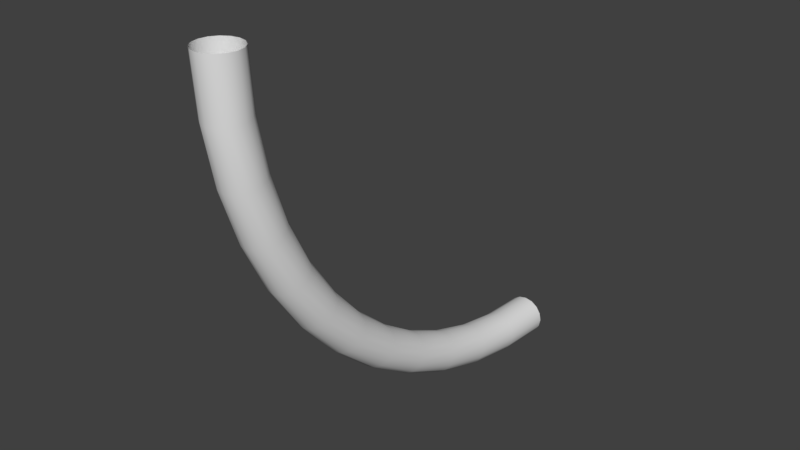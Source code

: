 # Source: QuarterEdge.blend  (saved by Blender 2.77.0; exported with 4.5.12 LTS)
import bpy
from mathutils import Matrix  # noqa: F401  (used for matrix-valued properties, if any)

bpy.ops.wm.read_factory_settings(use_empty=True)
scene = bpy.context.scene
scene.name = 'Scene'

# ---- collections
col_collection_1 = bpy.data.collections.new('Collection 1'); scene.collection.children.link(col_collection_1)

# ---- world
world_world = bpy.data.worlds.new('World'); scene.world = world_world
world_world.color = (0.05088, 0.05088, 0.05088)
world_world.use_sun_shadow = False
world_world.sun_shadow_jitter_overblur = 0.0
world_world.cycles.sampling_method = 'MANUAL'

# ---- meshes
me_torus = bpy.data.meshes.new('Torus')
me_torus.from_pydata([(0.0, 0.0, -0.05), (0.01913, 0.0, -0.04619), (0.03536, 0.0, -0.03536), (0.04619, 0.0, -0.01913), (0.05, 0.0, -1.192e-07), (0.04619, 0.0, 0.01913), (0.03536, 0.0, 0.03536), (0.01913, 0.0, 0.04619), (0.0, 0.0, 0.05), (-0.01913, 0.0, 0.04619), (-0.03536, 0.0, 0.03536), (-0.04619, 0.0, 0.01913), (-0.05, 0.0, -1.192e-07), (-0.04619, 0.0, -0.01913), (-0.03536, 0.0, -0.03536), (-0.01913, 0.0, -0.04619), (-7.744e-08, -1.05, 1.0), (0.01913, -1.046, 1.0), (0.03536, -1.035, 1.0), (0.04619, -1.019, 1.0), (0.05, -1.0, 1.0), (0.04619, -0.9809, 1.0), (0.03536, -0.9646, 1.0), (0.01913, -0.9538, 1.0), (-7.744e-08, -0.95, 1.0), (-0.01913, -0.9538, 1.0), (-0.03536, -0.9646, 1.0), (-0.04619, -0.9809, 1.0), (-0.05, -1.0, 1.0), (-0.04619, -1.019, 1.0), (-0.03536, -1.035, 1.0), (-0.01913, -1.046, 1.0), (-7.451e-08, -1.041, 0.8629), (0.01913, -1.037, 0.8634), (0.03536, -1.026, 0.8649), (0.04619, -1.01, 0.867), (0.05, -0.9914, 0.8695), (0.04619, -0.9725, 0.872), (0.03536, -0.9564, 0.8741), (0.01913, -0.9456, 0.8755), (-6.706e-08, -0.9419, 0.876), (-0.01913, -0.9456, 0.8755), (-0.03536, -0.9564, 0.8741), (-0.04619, -0.9725, 0.872), (-0.05, -0.9914, 0.8695), (-0.04619, -1.01, 0.867), (-0.03536, -1.026, 0.8649), (-0.01913, -1.037, 0.8634), (-5.96e-08, -1.014, 0.7282), (0.01913, -1.011, 0.7292), (0.03536, -1.0, 0.732), (0.04619, -0.9844, 0.7362), (0.05, -0.9659, 0.7412), (0.04619, -0.9474, 0.7461), (0.03536, -0.9318, 0.7503), (0.01913, -0.9213, 0.7531), (-5.96e-08, -0.9176, 0.7541), (-0.01913, -0.9213, 0.7531), (-0.03536, -0.9318, 0.7503), (-0.04619, -0.9474, 0.7461), (-0.05, -0.9659, 0.7412), (-0.04619, -0.9844, 0.7362), (-0.03536, -1.0, 0.732), (-0.01913, -1.011, 0.7292), (-5.96e-08, -0.9701, 0.5982), (0.01913, -0.9666, 0.5996), (0.03536, -0.9565, 0.6038), (0.04619, -0.9416, 0.61), (0.05, -0.9239, 0.6173), (0.04619, -0.9062, 0.6246), (0.03536, -0.8912, 0.6308), (0.01913, -0.8812, 0.635), (-5.96e-08, -0.8777, 0.6365), (-0.01913, -0.8812, 0.635), (-0.03536, -0.8912, 0.6308), (-0.04619, -0.9062, 0.6246), (-0.05, -0.9239, 0.6173), (-0.04619, -0.9416, 0.61), (-0.03536, -0.9565, 0.6038), (-0.01913, -0.9666, 0.5996), (-5.96e-08, -0.9093, 0.475), (0.01913, -0.906, 0.4769), (0.03536, -0.8966, 0.4823), (0.04619, -0.8826, 0.4904), (0.05, -0.866, 0.5), (0.04619, -0.8495, 0.5096), (0.03536, -0.8354, 0.5177), (0.01913, -0.826, 0.5231), (-2.98e-08, -0.8227, 0.525), (-0.01913, -0.826, 0.5231), (-0.03536, -0.8354, 0.5177), (-0.04619, -0.8495, 0.5096), (-0.05, -0.866, 0.5), (-0.04619, -0.8826, 0.4904), (-0.03536, -0.8966, 0.4823), (-0.01913, -0.906, 0.4769), (0.0, -0.833, 0.3608), (0.01913, -0.83, 0.3631), (0.03536, -0.8214, 0.3697), (0.04619, -0.8085, 0.3796), (0.05, -0.7934, 0.3912), (0.04619, -0.7782, 0.4029), (0.03536, -0.7653, 0.4128), (0.01913, -0.7567, 0.4194), (-5.96e-08, -0.7537, 0.4217), (-0.01913, -0.7567, 0.4194), (-0.03536, -0.7653, 0.4128), (-0.04619, -0.7782, 0.4029), (-0.05, -0.7934, 0.3912), (-0.04619, -0.8085, 0.3796), (-0.03536, -0.8214, 0.3697), (-0.01913, -0.83, 0.3631), (0.0, -0.7425, 0.2575), (0.01913, -0.7398, 0.2602), (0.03536, -0.7321, 0.2679), (0.04619, -0.7206, 0.2794), (0.05, -0.7071, 0.2929), (0.04619, -0.6936, 0.3064), (0.03536, -0.6821, 0.3179), (0.01913, -0.6744, 0.3256), (0.0, -0.6718, 0.3282), (-0.01913, -0.6744, 0.3256), (-0.03536, -0.6821, 0.3179), (-0.04619, -0.6936, 0.3064), (-0.05, -0.7071, 0.2929), (-0.04619, -0.7206, 0.2794), (-0.03536, -0.7321, 0.2679), (-0.01913, -0.7398, 0.2602), (0.0, -0.6392, 0.167), (0.01913, -0.6369, 0.17), (0.03536, -0.6303, 0.1786), (0.04619, -0.6204, 0.1915), (0.05, -0.6088, 0.2066), (0.04619, -0.5971, 0.2218), (0.03536, -0.5872, 0.2347), (0.01913, -0.5806, 0.2433), (0.0, -0.5783, 0.2463), (-0.01913, -0.5806, 0.2433), (-0.03536, -0.5872, 0.2347), (-0.04619, -0.5971, 0.2218), (-0.05, -0.6088, 0.2066), (-0.04619, -0.6204, 0.1915), (-0.03536, -0.6303, 0.1786), (-0.01913, -0.6369, 0.17), (0.0, -0.525, 0.09067), (0.01913, -0.5231, 0.09397), (0.03536, -0.5177, 0.1034), (0.04619, -0.5096, 0.1174), (0.05, -0.5, 0.134), (0.04619, -0.4904, 0.1505), (0.03536, -0.4823, 0.1646), (0.01913, -0.4769, 0.174), (0.0, -0.475, 0.1773), (-0.01913, -0.4769, 0.174), (-0.03536, -0.4823, 0.1646), (-0.04619, -0.4904, 0.1505), (-0.05, -0.5, 0.134), (-0.04619, -0.5096, 0.1174), (-0.03536, -0.5177, 0.1034), (-0.01913, -0.5231, 0.09397), (0.0, -0.4018, 0.02993), (0.01913, -0.4004, 0.03344), (0.03536, -0.3962, 0.04346), (0.04619, -0.39, 0.05844), (0.05, -0.3827, 0.07612), (0.04619, -0.3754, 0.0938), (0.03536, -0.3692, 0.1088), (0.01913, -0.365, 0.1188), (0.0, -0.3635, 0.1223), (-0.01913, -0.365, 0.1188), (-0.03536, -0.3692, 0.1088), (-0.04619, -0.3754, 0.0938), (-0.05, -0.3827, 0.07612), (-0.04619, -0.39, 0.05844), (-0.03536, -0.3962, 0.04346), (-0.01913, -0.4004, 0.03344), (0.0, -0.2718, -0.01422), (0.01913, -0.2708, -0.01055), (0.03536, -0.268, -7.665e-05), (0.04619, -0.2638, 0.01559), (0.05, -0.2588, 0.03407), (0.04619, -0.2539, 0.05256), (0.03536, -0.2497, 0.06822), (0.01913, -0.2469, 0.07869), (0.0, -0.2459, 0.08237), (-0.01913, -0.2469, 0.07869), (-0.03536, -0.2497, 0.06822), (-0.04619, -0.2539, 0.05256), (-0.05, -0.2588, 0.03407), (-0.04619, -0.2638, 0.01559), (-0.03536, -0.268, -7.665e-05), (-0.01913, -0.2708, -0.01055), (0.0, -0.1371, -0.04102), (0.01913, -0.1366, -0.03724), (0.03536, -0.1351, -0.0265), (0.04619, -0.133, -0.01042), (0.05, -0.1305, 0.008555), (0.04619, -0.128, 0.02753), (0.03536, -0.1259, 0.04361), (0.01913, -0.1245, 0.05435), (0.0, -0.124, 0.05813), (-0.01913, -0.1245, 0.05435), (-0.03536, -0.1259, 0.04361), (-0.04619, -0.128, 0.02753), (-0.05, -0.1305, 0.008555), (-0.04619, -0.133, -0.01042), (-0.03536, -0.1351, -0.0265), (-0.01913, -0.1366, -0.03724)], [], [(16, 32, 33, 17), (17, 33, 34, 18), (18, 34, 35, 19), (19, 35, 36, 20), (20, 36, 37, 21), (21, 37, 38, 22), (22, 38, 39, 23), (23, 39, 40, 24), (24, 40, 41, 25), (25, 41, 42, 26), (26, 42, 43, 27), (27, 43, 44, 28), (28, 44, 45, 29), (29, 45, 46, 30), (30, 46, 47, 31), (31, 47, 32, 16), (32, 48, 49, 33), (33, 49, 50, 34), (34, 50, 51, 35), (35, 51, 52, 36), (36, 52, 53, 37), (37, 53, 54, 38), (38, 54, 55, 39), (39, 55, 56, 40), (40, 56, 57, 41), (41, 57, 58, 42), (42, 58, 59, 43), (43, 59, 60, 44), (44, 60, 61, 45), (45, 61, 62, 46), (46, 62, 63, 47), (47, 63, 48, 32), (48, 64, 65, 49), (49, 65, 66, 50), (50, 66, 67, 51), (51, 67, 68, 52), (52, 68, 69, 53), (53, 69, 70, 54), (54, 70, 71, 55), (55, 71, 72, 56), (56, 72, 73, 57), (57, 73, 74, 58), (58, 74, 75, 59), (59, 75, 76, 60), (60, 76, 77, 61), (61, 77, 78, 62), (62, 78, 79, 63), (63, 79, 64, 48), (64, 80, 81, 65), (65, 81, 82, 66), (66, 82, 83, 67), (67, 83, 84, 68), (68, 84, 85, 69), (69, 85, 86, 70), (70, 86, 87, 71), (71, 87, 88, 72), (72, 88, 89, 73), (73, 89, 90, 74), (74, 90, 91, 75), (75, 91, 92, 76), (76, 92, 93, 77), (77, 93, 94, 78), (78, 94, 95, 79), (79, 95, 80, 64), (80, 96, 97, 81), (81, 97, 98, 82), (82, 98, 99, 83), (83, 99, 100, 84), (84, 100, 101, 85), (85, 101, 102, 86), (86, 102, 103, 87), (87, 103, 104, 88), (88, 104, 105, 89), (89, 105, 106, 90), (90, 106, 107, 91), (91, 107, 108, 92), (92, 108, 109, 93), (93, 109, 110, 94), (94, 110, 111, 95), (95, 111, 96, 80), (96, 112, 113, 97), (97, 113, 114, 98), (98, 114, 115, 99), (99, 115, 116, 100), (100, 116, 117, 101), (101, 117, 118, 102), (102, 118, 119, 103), (103, 119, 120, 104), (104, 120, 121, 105), (105, 121, 122, 106), (106, 122, 123, 107), (107, 123, 124, 108), (108, 124, 125, 109), (109, 125, 126, 110), (110, 126, 127, 111), (111, 127, 112, 96), (112, 128, 129, 113), (113, 129, 130, 114), (114, 130, 131, 115), (115, 131, 132, 116), (116, 132, 133, 117), (117, 133, 134, 118), (118, 134, 135, 119), (119, 135, 136, 120), (120, 136, 137, 121), (121, 137, 138, 122), (122, 138, 139, 123), (123, 139, 140, 124), (124, 140, 141, 125), (125, 141, 142, 126), (126, 142, 143, 127), (127, 143, 128, 112), (128, 144, 145, 129), (129, 145, 146, 130), (130, 146, 147, 131), (131, 147, 148, 132), (132, 148, 149, 133), (133, 149, 150, 134), (134, 150, 151, 135), (135, 151, 152, 136), (136, 152, 153, 137), (137, 153, 154, 138), (138, 154, 155, 139), (139, 155, 156, 140), (140, 156, 157, 141), (141, 157, 158, 142), (142, 158, 159, 143), (143, 159, 144, 128), (144, 160, 161, 145), (145, 161, 162, 146), (146, 162, 163, 147), (147, 163, 164, 148), (148, 164, 165, 149), (149, 165, 166, 150), (150, 166, 167, 151), (151, 167, 168, 152), (152, 168, 169, 153), (153, 169, 170, 154), (154, 170, 171, 155), (155, 171, 172, 156), (156, 172, 173, 157), (157, 173, 174, 158), (158, 174, 175, 159), (159, 175, 160, 144), (160, 176, 177, 161), (161, 177, 178, 162), (162, 178, 179, 163), (163, 179, 180, 164), (164, 180, 181, 165), (165, 181, 182, 166), (166, 182, 183, 167), (167, 183, 184, 168), (168, 184, 185, 169), (169, 185, 186, 170), (170, 186, 187, 171), (171, 187, 188, 172), (172, 188, 189, 173), (173, 189, 190, 174), (174, 190, 191, 175), (175, 191, 176, 160), (176, 192, 193, 177), (177, 193, 194, 178), (178, 194, 195, 179), (179, 195, 196, 180), (180, 196, 197, 181), (181, 197, 198, 182), (182, 198, 199, 183), (183, 199, 200, 184), (184, 200, 201, 185), (185, 201, 202, 186), (186, 202, 203, 187), (187, 203, 204, 188), (188, 204, 205, 189), (189, 205, 206, 190), (190, 206, 207, 191), (191, 207, 192, 176), (192, 0, 1, 193), (193, 1, 2, 194), (194, 2, 3, 195), (195, 3, 4, 196), (196, 4, 5, 197), (197, 5, 6, 198), (198, 6, 7, 199), (199, 7, 8, 200), (200, 8, 9, 201), (201, 9, 10, 202), (202, 10, 11, 203), (203, 11, 12, 204), (204, 12, 13, 205), (205, 13, 14, 206), (206, 14, 15, 207), (207, 15, 0, 192)])
me_torus.polygons.foreach_set('use_smooth', [True] * 192)
me_torus.use_remesh_preserve_volume = False
me_torus.use_remesh_preserve_attributes = False
me_torus.use_mirror_vertex_groups = False
me_torus.update()

# ---- objects
ob_torus = bpy.data.objects.new('Torus', me_torus)

# ---- transforms, parenting, visibility, modifiers, constraints
ob_torus.location = (0.0, 0.0, 0.0)
ob_torus.lineart.crease_threshold = 0.0

# ---- collection membership
col_collection_1.objects.link(ob_torus)

# ---- scene / render settings (as saved in the file)
scene.frame_start = 1; scene.frame_end = 250; scene.frame_set(1)
scene.render.engine = 'BLENDER_EEVEE_NEXT'
scene.render.resolution_percentage = 50
scene.render.dither_intensity = 0.0
scene.cycles.use_denoising = False
scene.cycles.samples = 128
scene.cycles.sampling_pattern = 'TABULATED_SOBOL'
scene.cycles.light_sampling_threshold = 0.0
scene.cycles.use_adaptive_sampling = False
scene.cycles.use_light_tree = False
scene.cycles.blur_glossy = 0.0
scene.cycles.sample_clamp_indirect = 0.0
scene.view_settings.view_transform = 'Standard'
bpy.context.view_layer.update()

# ---- added for rendering (the .blend has no active camera and no usable light): camera, sun
cam_auto = bpy.data.cameras.new('AutoCamera')
cam_auto.lens = 50.0
cam_auto.sensor_width = 36.0
cam_auto.clip_end = 1000.0
ob_auto_camera = bpy.data.objects.new('AutoCamera', cam_auto)
scene.collection.objects.link(ob_auto_camera)
ob_auto_camera.location = (1.377, -2.1774, 1.5766)
ob_auto_camera.rotation_euler = (1.09748, -7.21219e-08, 0.694738)
scene.camera = ob_auto_camera
light_auto_sun = bpy.data.lights.new('AutoSun', 'SUN')
light_auto_sun.energy = 3.0
light_auto_sun.angle = 0.0523599
ob_auto_sun = bpy.data.objects.new('AutoSun', light_auto_sun)
scene.collection.objects.link(ob_auto_sun)
ob_auto_sun.rotation_euler = (0.872665, 0.174533, 0.523599)
bpy.context.view_layer.update()
